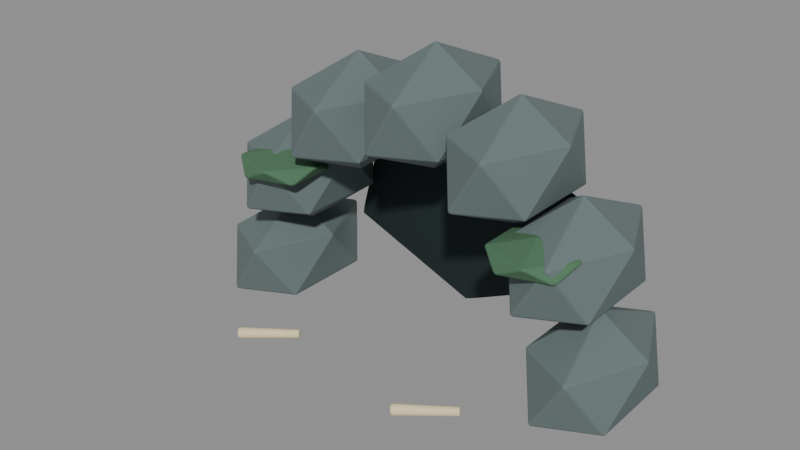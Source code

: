 # Source: beast_den_sculpt.blend  (saved by Blender 5.2.44; exported with 4.5.12 LTS)
import bpy
from mathutils import Matrix  # noqa: F401  (used for matrix-valued properties, if any)

bpy.ops.wm.read_factory_settings(use_empty=True)
scene = bpy.context.scene
scene.name = 'Fort11_beast_den'

# ---- materials (node trees are filled in below, after node groups)
mat_fortart2_stone_004 = bpy.data.materials.new('FortArt2_stone.004')
mat_fortart2_stone_004.diffuse_color = (0.1329, 0.1746, 0.1746, 1.0)
mat_fortart2_black_008 = bpy.data.materials.new('FortArt2_black.008')
mat_fortart2_black_008.diffuse_color = (0.009721, 0.02122, 0.02315, 1.0)
mat_fortart2_bone_013 = bpy.data.materials.new('FortArt2_bone.013')
mat_fortart2_bone_013.diffuse_color = (0.8228, 0.6939, 0.4179, 1.0)
mat_fortart2_leaf_003 = bpy.data.materials.new('FortArt2_leaf.003')
mat_fortart2_leaf_003.diffuse_color = (0.07036, 0.1714, 0.09084, 1.0)

# ---- material node trees
mat_fortart2_stone_004.use_nodes = True; mat_fortart2_stone_004.node_tree.nodes.clear()
_N = mat_fortart2_stone_004.node_tree.nodes; _L = mat_fortart2_stone_004.node_tree.links
n0 = _N.new('ShaderNodeBsdfPrincipled'); n0.name = 'Principled BSDF'; n0.location = (-200, 100)
n0.inputs[0].default_value = (0.1329, 0.1746, 0.1746, 1.0)
n0.inputs[1].default_value = 0.08
n0.inputs[2].default_value = 0.86
n0.inputs[10].default_value = 0.005
n1 = _N.new('ShaderNodeOutputMaterial'); n1.name = 'Material Output'; n1.location = (200, 100)
_L.new(n0.outputs[0], n1.inputs[0])
n1.is_active_output = True
mat_fortart2_black_008.use_nodes = True; mat_fortart2_black_008.node_tree.nodes.clear()
_N = mat_fortart2_black_008.node_tree.nodes; _L = mat_fortart2_black_008.node_tree.links
n0 = _N.new('ShaderNodeBsdfPrincipled'); n0.name = 'Principled BSDF'; n0.location = (-200, 100)
n0.inputs[0].default_value = (0.009721, 0.02122, 0.02315, 1.0)
n0.inputs[1].default_value = 0.08
n0.inputs[2].default_value = 0.86
n0.inputs[10].default_value = 0.005
n1 = _N.new('ShaderNodeOutputMaterial'); n1.name = 'Material Output'; n1.location = (200, 100)
_L.new(n0.outputs[0], n1.inputs[0])
n1.is_active_output = True
mat_fortart2_bone_013.use_nodes = True; mat_fortart2_bone_013.node_tree.nodes.clear()
_N = mat_fortart2_bone_013.node_tree.nodes; _L = mat_fortart2_bone_013.node_tree.links
n0 = _N.new('ShaderNodeBsdfPrincipled'); n0.name = 'Principled BSDF'; n0.location = (-200, 100)
n0.inputs[0].default_value = (0.8228, 0.6939, 0.4179, 1.0)
n0.inputs[1].default_value = 0.08
n0.inputs[2].default_value = 0.86
n0.inputs[10].default_value = 0.005
n1 = _N.new('ShaderNodeOutputMaterial'); n1.name = 'Material Output'; n1.location = (200, 100)
_L.new(n0.outputs[0], n1.inputs[0])
n1.is_active_output = True
mat_fortart2_leaf_003.use_nodes = True; mat_fortart2_leaf_003.node_tree.nodes.clear()
_N = mat_fortart2_leaf_003.node_tree.nodes; _L = mat_fortart2_leaf_003.node_tree.links
n0 = _N.new('ShaderNodeBsdfPrincipled'); n0.name = 'Principled BSDF'; n0.location = (-200, 100)
n0.inputs[0].default_value = (0.07036, 0.1714, 0.09084, 1.0)
n0.inputs[1].default_value = 0.08
n0.inputs[2].default_value = 0.86
n0.inputs[10].default_value = 0.005
n1 = _N.new('ShaderNodeOutputMaterial'); n1.name = 'Material Output'; n1.location = (200, 100)
_L.new(n0.outputs[0], n1.inputs[0])
n1.is_active_output = True

# ---- meshes
me_icosphere_1978 = bpy.data.meshes.new('Icosphere.1978')
me_icosphere_1978.from_pydata([(0.0, 0.0, -1.0), (0.6874, -0.7886, -0.4472), (-0.2626, -1.276, -0.4472), (-0.8497, 0.0, -0.4472), (-0.2626, 1.276, -0.4472), (0.6874, 0.7886, -0.4472), (0.2626, -1.276, 0.4472), (-0.6874, -0.7886, 0.4472), (-0.6874, 0.7886, 0.4472), (0.2626, 1.276, 0.4472), (0.8497, 0.0, 0.4472), (0.0, 0.0, 1.0)], [], [(0, 1, 2), (1, 0, 5), (0, 2, 3), (0, 3, 4), (0, 4, 5), (1, 5, 10), (2, 1, 6), (3, 2, 7), (4, 3, 8), (5, 4, 9), (1, 10, 6), (2, 6, 7), (3, 7, 8), (4, 8, 9), (5, 9, 10), (6, 10, 11), (7, 6, 11), (8, 7, 11), (9, 8, 11), (10, 9, 11)])
_uv = me_icosphere_1978.uv_layers.new(name='UVMap')
_uv.uv.foreach_set('vector', [0.1818, 0.0, 0.2727, 0.1575, 0.09091, 0.1575, 0.2727, 0.1575, 0.3636, 0.0, 0.4545, 0.1575, 0.9091, 0.0, 1.0, 0.1575, 0.8182, 0.1575, 0.7273, 0.0, 0.8182, 0.1575, 0.6364, 0.1575, 0.5455, 0.0, 0.6364, 0.1575, 0.4545, 0.1575, 0.2727, 0.1575, 0.4545, 0.1575, 0.3636, 0.3149, 0.09091, 0.1575, 0.2727, 0.1575, 0.1818, 0.3149, 0.8182, 0.1575, 1.0, 0.1575, 0.9091, 0.3149, 0.6364, 0.1575, 0.8182, 0.1575, 0.7273, 0.3149, 0.4545, 0.1575, 0.6364, 0.1575, 0.5455, 0.3149, 0.2727, 0.1575, 0.3636, 0.3149, 0.1818, 0.3149, 0.09091, 0.1575, 0.1818, 0.3149, 0.0, 0.3149, 0.8182, 0.1575, 0.9091, 0.3149, 0.7273, 0.3149, 0.6364, 0.1575, 0.7273, 0.3149, 0.5455, 0.3149, 0.4545, 0.1575, 0.5455, 0.3149, 0.3636, 0.3149, 0.1818, 0.3149, 0.3636, 0.3149, 0.2727, 0.4724, 0.0, 0.3149, 0.1818, 0.3149, 0.09091, 0.4724, 0.7273, 0.3149, 0.9091, 0.3149, 0.8182, 0.4724, 0.5455, 0.3149, 0.7273, 0.3149, 0.6364, 0.4724, 0.3636, 0.3149, 0.5455, 0.3149, 0.4545, 0.4724])
me_icosphere_1978.materials.append(mat_fortart2_stone_004)
me_icosphere_1978.update()
me_icosphere_1979 = bpy.data.meshes.new('Icosphere.1979')
me_icosphere_1979.from_pydata([(0.0, 0.0, -1.0), (0.6874, -0.7886, -0.4472), (-0.2626, -1.276, -0.4472), (-0.8497, 0.0, -0.4472), (-0.2626, 1.276, -0.4472), (0.6874, 0.7886, -0.4472), (0.2626, -1.276, 0.4472), (-0.6874, -0.7886, 0.4472), (-0.6874, 0.7886, 0.4472), (0.2626, 1.276, 0.4472), (0.8497, 0.0, 0.4472), (0.0, 0.0, 1.0)], [], [(0, 1, 2), (1, 0, 5), (0, 2, 3), (0, 3, 4), (0, 4, 5), (1, 5, 10), (2, 1, 6), (3, 2, 7), (4, 3, 8), (5, 4, 9), (1, 10, 6), (2, 6, 7), (3, 7, 8), (4, 8, 9), (5, 9, 10), (6, 10, 11), (7, 6, 11), (8, 7, 11), (9, 8, 11), (10, 9, 11)])
_uv = me_icosphere_1979.uv_layers.new(name='UVMap')
_uv.uv.foreach_set('vector', [0.1818, 0.0, 0.2727, 0.1575, 0.09091, 0.1575, 0.2727, 0.1575, 0.3636, 0.0, 0.4545, 0.1575, 0.9091, 0.0, 1.0, 0.1575, 0.8182, 0.1575, 0.7273, 0.0, 0.8182, 0.1575, 0.6364, 0.1575, 0.5455, 0.0, 0.6364, 0.1575, 0.4545, 0.1575, 0.2727, 0.1575, 0.4545, 0.1575, 0.3636, 0.3149, 0.09091, 0.1575, 0.2727, 0.1575, 0.1818, 0.3149, 0.8182, 0.1575, 1.0, 0.1575, 0.9091, 0.3149, 0.6364, 0.1575, 0.8182, 0.1575, 0.7273, 0.3149, 0.4545, 0.1575, 0.6364, 0.1575, 0.5455, 0.3149, 0.2727, 0.1575, 0.3636, 0.3149, 0.1818, 0.3149, 0.09091, 0.1575, 0.1818, 0.3149, 0.0, 0.3149, 0.8182, 0.1575, 0.9091, 0.3149, 0.7273, 0.3149, 0.6364, 0.1575, 0.7273, 0.3149, 0.5455, 0.3149, 0.4545, 0.1575, 0.5455, 0.3149, 0.3636, 0.3149, 0.1818, 0.3149, 0.3636, 0.3149, 0.2727, 0.4724, 0.0, 0.3149, 0.1818, 0.3149, 0.09091, 0.4724, 0.7273, 0.3149, 0.9091, 0.3149, 0.8182, 0.4724, 0.5455, 0.3149, 0.7273, 0.3149, 0.6364, 0.4724, 0.3636, 0.3149, 0.5455, 0.3149, 0.4545, 0.4724])
me_icosphere_1979.materials.append(mat_fortart2_stone_004)
me_icosphere_1979.update()
me_icosphere_1980 = bpy.data.meshes.new('Icosphere.1980')
me_icosphere_1980.from_pydata([(0.0, 0.0, -1.0), (0.6874, -0.7886, -0.4472), (-0.2626, -1.276, -0.4472), (-0.8497, 0.0, -0.4472), (-0.2626, 1.276, -0.4472), (0.6874, 0.7886, -0.4472), (0.2626, -1.276, 0.4472), (-0.6874, -0.7886, 0.4472), (-0.6874, 0.7886, 0.4472), (0.2626, 1.276, 0.4472), (0.8497, 0.0, 0.4472), (0.0, 0.0, 1.0)], [], [(0, 1, 2), (1, 0, 5), (0, 2, 3), (0, 3, 4), (0, 4, 5), (1, 5, 10), (2, 1, 6), (3, 2, 7), (4, 3, 8), (5, 4, 9), (1, 10, 6), (2, 6, 7), (3, 7, 8), (4, 8, 9), (5, 9, 10), (6, 10, 11), (7, 6, 11), (8, 7, 11), (9, 8, 11), (10, 9, 11)])
_uv = me_icosphere_1980.uv_layers.new(name='UVMap')
_uv.uv.foreach_set('vector', [0.1818, 0.0, 0.2727, 0.1575, 0.09091, 0.1575, 0.2727, 0.1575, 0.3636, 0.0, 0.4545, 0.1575, 0.9091, 0.0, 1.0, 0.1575, 0.8182, 0.1575, 0.7273, 0.0, 0.8182, 0.1575, 0.6364, 0.1575, 0.5455, 0.0, 0.6364, 0.1575, 0.4545, 0.1575, 0.2727, 0.1575, 0.4545, 0.1575, 0.3636, 0.3149, 0.09091, 0.1575, 0.2727, 0.1575, 0.1818, 0.3149, 0.8182, 0.1575, 1.0, 0.1575, 0.9091, 0.3149, 0.6364, 0.1575, 0.8182, 0.1575, 0.7273, 0.3149, 0.4545, 0.1575, 0.6364, 0.1575, 0.5455, 0.3149, 0.2727, 0.1575, 0.3636, 0.3149, 0.1818, 0.3149, 0.09091, 0.1575, 0.1818, 0.3149, 0.0, 0.3149, 0.8182, 0.1575, 0.9091, 0.3149, 0.7273, 0.3149, 0.6364, 0.1575, 0.7273, 0.3149, 0.5455, 0.3149, 0.4545, 0.1575, 0.5455, 0.3149, 0.3636, 0.3149, 0.1818, 0.3149, 0.3636, 0.3149, 0.2727, 0.4724, 0.0, 0.3149, 0.1818, 0.3149, 0.09091, 0.4724, 0.7273, 0.3149, 0.9091, 0.3149, 0.8182, 0.4724, 0.5455, 0.3149, 0.7273, 0.3149, 0.6364, 0.4724, 0.3636, 0.3149, 0.5455, 0.3149, 0.4545, 0.4724])
me_icosphere_1980.materials.append(mat_fortart2_stone_004)
me_icosphere_1980.update()
me_icosphere_1981 = bpy.data.meshes.new('Icosphere.1981')
me_icosphere_1981.from_pydata([(0.0, 0.0, -1.0), (0.6874, -0.7886, -0.4472), (-0.2626, -1.276, -0.4472), (-0.8497, 0.0, -0.4472), (-0.2626, 1.276, -0.4472), (0.6874, 0.7886, -0.4472), (0.2626, -1.276, 0.4472), (-0.6874, -0.7886, 0.4472), (-0.6874, 0.7886, 0.4472), (0.2626, 1.276, 0.4472), (0.8497, 0.0, 0.4472), (0.0, 0.0, 1.0)], [], [(0, 1, 2), (1, 0, 5), (0, 2, 3), (0, 3, 4), (0, 4, 5), (1, 5, 10), (2, 1, 6), (3, 2, 7), (4, 3, 8), (5, 4, 9), (1, 10, 6), (2, 6, 7), (3, 7, 8), (4, 8, 9), (5, 9, 10), (6, 10, 11), (7, 6, 11), (8, 7, 11), (9, 8, 11), (10, 9, 11)])
_uv = me_icosphere_1981.uv_layers.new(name='UVMap')
_uv.uv.foreach_set('vector', [0.1818, 0.0, 0.2727, 0.1575, 0.09091, 0.1575, 0.2727, 0.1575, 0.3636, 0.0, 0.4545, 0.1575, 0.9091, 0.0, 1.0, 0.1575, 0.8182, 0.1575, 0.7273, 0.0, 0.8182, 0.1575, 0.6364, 0.1575, 0.5455, 0.0, 0.6364, 0.1575, 0.4545, 0.1575, 0.2727, 0.1575, 0.4545, 0.1575, 0.3636, 0.3149, 0.09091, 0.1575, 0.2727, 0.1575, 0.1818, 0.3149, 0.8182, 0.1575, 1.0, 0.1575, 0.9091, 0.3149, 0.6364, 0.1575, 0.8182, 0.1575, 0.7273, 0.3149, 0.4545, 0.1575, 0.6364, 0.1575, 0.5455, 0.3149, 0.2727, 0.1575, 0.3636, 0.3149, 0.1818, 0.3149, 0.09091, 0.1575, 0.1818, 0.3149, 0.0, 0.3149, 0.8182, 0.1575, 0.9091, 0.3149, 0.7273, 0.3149, 0.6364, 0.1575, 0.7273, 0.3149, 0.5455, 0.3149, 0.4545, 0.1575, 0.5455, 0.3149, 0.3636, 0.3149, 0.1818, 0.3149, 0.3636, 0.3149, 0.2727, 0.4724, 0.0, 0.3149, 0.1818, 0.3149, 0.09091, 0.4724, 0.7273, 0.3149, 0.9091, 0.3149, 0.8182, 0.4724, 0.5455, 0.3149, 0.7273, 0.3149, 0.6364, 0.4724, 0.3636, 0.3149, 0.5455, 0.3149, 0.4545, 0.4724])
me_icosphere_1981.materials.append(mat_fortart2_stone_004)
me_icosphere_1981.update()
me_icosphere_1982 = bpy.data.meshes.new('Icosphere.1982')
me_icosphere_1982.from_pydata([(0.0, 0.0, -1.0), (0.6874, -0.7886, -0.4472), (-0.2626, -1.276, -0.4472), (-0.8497, 0.0, -0.4472), (-0.2626, 1.276, -0.4472), (0.6874, 0.7886, -0.4472), (0.2626, -1.276, 0.4472), (-0.6874, -0.7886, 0.4472), (-0.6874, 0.7886, 0.4472), (0.2626, 1.276, 0.4472), (0.8497, 0.0, 0.4472), (0.0, 0.0, 1.0)], [], [(0, 1, 2), (1, 0, 5), (0, 2, 3), (0, 3, 4), (0, 4, 5), (1, 5, 10), (2, 1, 6), (3, 2, 7), (4, 3, 8), (5, 4, 9), (1, 10, 6), (2, 6, 7), (3, 7, 8), (4, 8, 9), (5, 9, 10), (6, 10, 11), (7, 6, 11), (8, 7, 11), (9, 8, 11), (10, 9, 11)])
_uv = me_icosphere_1982.uv_layers.new(name='UVMap')
_uv.uv.foreach_set('vector', [0.1818, 0.0, 0.2727, 0.1575, 0.09091, 0.1575, 0.2727, 0.1575, 0.3636, 0.0, 0.4545, 0.1575, 0.9091, 0.0, 1.0, 0.1575, 0.8182, 0.1575, 0.7273, 0.0, 0.8182, 0.1575, 0.6364, 0.1575, 0.5455, 0.0, 0.6364, 0.1575, 0.4545, 0.1575, 0.2727, 0.1575, 0.4545, 0.1575, 0.3636, 0.3149, 0.09091, 0.1575, 0.2727, 0.1575, 0.1818, 0.3149, 0.8182, 0.1575, 1.0, 0.1575, 0.9091, 0.3149, 0.6364, 0.1575, 0.8182, 0.1575, 0.7273, 0.3149, 0.4545, 0.1575, 0.6364, 0.1575, 0.5455, 0.3149, 0.2727, 0.1575, 0.3636, 0.3149, 0.1818, 0.3149, 0.09091, 0.1575, 0.1818, 0.3149, 0.0, 0.3149, 0.8182, 0.1575, 0.9091, 0.3149, 0.7273, 0.3149, 0.6364, 0.1575, 0.7273, 0.3149, 0.5455, 0.3149, 0.4545, 0.1575, 0.5455, 0.3149, 0.3636, 0.3149, 0.1818, 0.3149, 0.3636, 0.3149, 0.2727, 0.4724, 0.0, 0.3149, 0.1818, 0.3149, 0.09091, 0.4724, 0.7273, 0.3149, 0.9091, 0.3149, 0.8182, 0.4724, 0.5455, 0.3149, 0.7273, 0.3149, 0.6364, 0.4724, 0.3636, 0.3149, 0.5455, 0.3149, 0.4545, 0.4724])
me_icosphere_1982.materials.append(mat_fortart2_stone_004)
me_icosphere_1982.update()
me_icosphere_1983 = bpy.data.meshes.new('Icosphere.1983')
me_icosphere_1983.from_pydata([(0.0, 0.0, -1.0), (0.6874, -0.7886, -0.4472), (-0.2626, -1.276, -0.4472), (-0.8497, 0.0, -0.4472), (-0.2626, 1.276, -0.4472), (0.6874, 0.7886, -0.4472), (0.2626, -1.276, 0.4472), (-0.6874, -0.7886, 0.4472), (-0.6874, 0.7886, 0.4472), (0.2626, 1.276, 0.4472), (0.8497, 0.0, 0.4472), (0.0, 0.0, 1.0)], [], [(0, 1, 2), (1, 0, 5), (0, 2, 3), (0, 3, 4), (0, 4, 5), (1, 5, 10), (2, 1, 6), (3, 2, 7), (4, 3, 8), (5, 4, 9), (1, 10, 6), (2, 6, 7), (3, 7, 8), (4, 8, 9), (5, 9, 10), (6, 10, 11), (7, 6, 11), (8, 7, 11), (9, 8, 11), (10, 9, 11)])
_uv = me_icosphere_1983.uv_layers.new(name='UVMap')
_uv.uv.foreach_set('vector', [0.1818, 0.0, 0.2727, 0.1575, 0.09091, 0.1575, 0.2727, 0.1575, 0.3636, 0.0, 0.4545, 0.1575, 0.9091, 0.0, 1.0, 0.1575, 0.8182, 0.1575, 0.7273, 0.0, 0.8182, 0.1575, 0.6364, 0.1575, 0.5455, 0.0, 0.6364, 0.1575, 0.4545, 0.1575, 0.2727, 0.1575, 0.4545, 0.1575, 0.3636, 0.3149, 0.09091, 0.1575, 0.2727, 0.1575, 0.1818, 0.3149, 0.8182, 0.1575, 1.0, 0.1575, 0.9091, 0.3149, 0.6364, 0.1575, 0.8182, 0.1575, 0.7273, 0.3149, 0.4545, 0.1575, 0.6364, 0.1575, 0.5455, 0.3149, 0.2727, 0.1575, 0.3636, 0.3149, 0.1818, 0.3149, 0.09091, 0.1575, 0.1818, 0.3149, 0.0, 0.3149, 0.8182, 0.1575, 0.9091, 0.3149, 0.7273, 0.3149, 0.6364, 0.1575, 0.7273, 0.3149, 0.5455, 0.3149, 0.4545, 0.1575, 0.5455, 0.3149, 0.3636, 0.3149, 0.1818, 0.3149, 0.3636, 0.3149, 0.2727, 0.4724, 0.0, 0.3149, 0.1818, 0.3149, 0.09091, 0.4724, 0.7273, 0.3149, 0.9091, 0.3149, 0.8182, 0.4724, 0.5455, 0.3149, 0.7273, 0.3149, 0.6364, 0.4724, 0.3636, 0.3149, 0.5455, 0.3149, 0.4545, 0.4724])
me_icosphere_1983.materials.append(mat_fortart2_stone_004)
me_icosphere_1983.update()
me_icosphere_1984 = bpy.data.meshes.new('Icosphere.1984')
me_icosphere_1984.from_pydata([(0.0, 0.0, -1.0), (0.6874, -0.7886, -0.4472), (-0.2626, -1.276, -0.4472), (-0.8497, 0.0, -0.4472), (-0.2626, 1.276, -0.4472), (0.6874, 0.7886, -0.4472), (0.2626, -1.276, 0.4472), (-0.6874, -0.7886, 0.4472), (-0.6874, 0.7886, 0.4472), (0.2626, 1.276, 0.4472), (0.8497, 0.0, 0.4472), (0.0, 0.0, 1.0)], [], [(0, 1, 2), (1, 0, 5), (0, 2, 3), (0, 3, 4), (0, 4, 5), (1, 5, 10), (2, 1, 6), (3, 2, 7), (4, 3, 8), (5, 4, 9), (1, 10, 6), (2, 6, 7), (3, 7, 8), (4, 8, 9), (5, 9, 10), (6, 10, 11), (7, 6, 11), (8, 7, 11), (9, 8, 11), (10, 9, 11)])
_uv = me_icosphere_1984.uv_layers.new(name='UVMap')
_uv.uv.foreach_set('vector', [0.1818, 0.0, 0.2727, 0.1575, 0.09091, 0.1575, 0.2727, 0.1575, 0.3636, 0.0, 0.4545, 0.1575, 0.9091, 0.0, 1.0, 0.1575, 0.8182, 0.1575, 0.7273, 0.0, 0.8182, 0.1575, 0.6364, 0.1575, 0.5455, 0.0, 0.6364, 0.1575, 0.4545, 0.1575, 0.2727, 0.1575, 0.4545, 0.1575, 0.3636, 0.3149, 0.09091, 0.1575, 0.2727, 0.1575, 0.1818, 0.3149, 0.8182, 0.1575, 1.0, 0.1575, 0.9091, 0.3149, 0.6364, 0.1575, 0.8182, 0.1575, 0.7273, 0.3149, 0.4545, 0.1575, 0.6364, 0.1575, 0.5455, 0.3149, 0.2727, 0.1575, 0.3636, 0.3149, 0.1818, 0.3149, 0.09091, 0.1575, 0.1818, 0.3149, 0.0, 0.3149, 0.8182, 0.1575, 0.9091, 0.3149, 0.7273, 0.3149, 0.6364, 0.1575, 0.7273, 0.3149, 0.5455, 0.3149, 0.4545, 0.1575, 0.5455, 0.3149, 0.3636, 0.3149, 0.1818, 0.3149, 0.3636, 0.3149, 0.2727, 0.4724, 0.0, 0.3149, 0.1818, 0.3149, 0.09091, 0.4724, 0.7273, 0.3149, 0.9091, 0.3149, 0.8182, 0.4724, 0.5455, 0.3149, 0.7273, 0.3149, 0.6364, 0.4724, 0.3636, 0.3149, 0.5455, 0.3149, 0.4545, 0.4724])
me_icosphere_1984.materials.append(mat_fortart2_stone_004)
me_icosphere_1984.update()
me_icosphere_1985 = bpy.data.meshes.new('Icosphere.1985')
me_icosphere_1985.from_pydata([(0.0, 0.0, -1.65), (1.881, -0.07886, -0.7379), (-0.7186, -0.1276, -0.7379), (-2.326, 0.0, -0.7379), (-0.7186, 0.1276, -0.7379), (1.881, 0.07886, -0.7379), (0.7186, -0.1276, 0.7379), (-1.881, -0.07886, 0.7379), (-1.881, 0.07886, 0.7379), (0.7186, 0.1276, 0.7379), (2.326, 0.0, 0.7379), (0.0, 0.0, 1.65)], [], [(0, 1, 2), (1, 0, 5), (0, 2, 3), (0, 3, 4), (0, 4, 5), (1, 5, 10), (2, 1, 6), (3, 2, 7), (4, 3, 8), (5, 4, 9), (1, 10, 6), (2, 6, 7), (3, 7, 8), (4, 8, 9), (5, 9, 10), (6, 10, 11), (7, 6, 11), (8, 7, 11), (9, 8, 11), (10, 9, 11)])
_uv = me_icosphere_1985.uv_layers.new(name='UVMap')
_uv.uv.foreach_set('vector', [0.1818, 0.0, 0.2727, 0.1575, 0.09091, 0.1575, 0.2727, 0.1575, 0.3636, 0.0, 0.4545, 0.1575, 0.9091, 0.0, 1.0, 0.1575, 0.8182, 0.1575, 0.7273, 0.0, 0.8182, 0.1575, 0.6364, 0.1575, 0.5455, 0.0, 0.6364, 0.1575, 0.4545, 0.1575, 0.2727, 0.1575, 0.4545, 0.1575, 0.3636, 0.3149, 0.09091, 0.1575, 0.2727, 0.1575, 0.1818, 0.3149, 0.8182, 0.1575, 1.0, 0.1575, 0.9091, 0.3149, 0.6364, 0.1575, 0.8182, 0.1575, 0.7273, 0.3149, 0.4545, 0.1575, 0.6364, 0.1575, 0.5455, 0.3149, 0.2727, 0.1575, 0.3636, 0.3149, 0.1818, 0.3149, 0.09091, 0.1575, 0.1818, 0.3149, 0.0, 0.3149, 0.8182, 0.1575, 0.9091, 0.3149, 0.7273, 0.3149, 0.6364, 0.1575, 0.7273, 0.3149, 0.5455, 0.3149, 0.4545, 0.1575, 0.5455, 0.3149, 0.3636, 0.3149, 0.1818, 0.3149, 0.3636, 0.3149, 0.2727, 0.4724, 0.0, 0.3149, 0.1818, 0.3149, 0.09091, 0.4724, 0.7273, 0.3149, 0.9091, 0.3149, 0.8182, 0.4724, 0.5455, 0.3149, 0.7273, 0.3149, 0.6364, 0.4724, 0.3636, 0.3149, 0.5455, 0.3149, 0.4545, 0.4724])
me_icosphere_1985.materials.append(mat_fortart2_black_008)
me_icosphere_1985.update()
me_cone_2444 = bpy.data.meshes.new('Cone.2444')
me_cone_2444.from_pydata([(0.0, 0.09, -0.4727), (0.0, 0.07, 0.4727), (0.06364, 0.06364, -0.4727), (0.0495, 0.0495, 0.4727), (0.09, 0.0, -0.4727), (0.07, 0.0, 0.4727), (0.06364, -0.06364, -0.4727), (0.0495, -0.0495, 0.4727), (0.0, -0.09, -0.4727), (0.0, -0.07, 0.4727), (-0.06364, -0.06364, -0.4727), (-0.0495, -0.0495, 0.4727), (-0.09, 0.0, -0.4727), (-0.07, 0.0, 0.4727), (-0.06364, 0.06364, -0.4727), (-0.0495, 0.0495, 0.4727)], [], [(0, 1, 3, 2), (2, 3, 5, 4), (4, 5, 7, 6), (6, 7, 9, 8), (8, 9, 11, 10), (10, 11, 13, 12), (3, 1, 15, 13, 11, 9, 7, 5), (12, 13, 15, 14), (14, 15, 1, 0), (0, 2, 4, 6, 8, 10, 12, 14)])
_uv = me_cone_2444.uv_layers.new(name='UVMap')
_uv.uv.foreach_set('vector', [1.0, 0.5, 1.0, 1.0, 0.875, 1.0, 0.875, 0.5, 0.875, 0.5, 0.875, 1.0, 0.75, 1.0, 0.75, 0.5, 0.75, 0.5, 0.75, 1.0, 0.625, 1.0, 0.625, 0.5, 0.625, 0.5, 0.625, 1.0, 0.5, 1.0, 0.5, 0.5, 0.5, 0.5, 0.5, 1.0, 0.375, 1.0, 0.375, 0.5, 0.375, 0.5, 0.375, 1.0, 0.25, 1.0, 0.25, 0.5, 0.4197, 0.4197, 0.25, 0.49, 0.08029, 0.4197, 0.01, 0.25, 0.08029, 0.08029, 0.25, 0.01, 0.4197, 0.08029, 0.49, 0.25, 0.25, 0.5, 0.25, 1.0, 0.125, 1.0, 0.125, 0.5, 0.125, 0.5, 0.125, 1.0, 0.0, 1.0, 0.0, 0.5, 0.75, 0.49, 0.9197, 0.4197, 0.99, 0.25, 0.9197, 0.08029, 0.75, 0.01, 0.5803, 0.08029, 0.51, 0.25, 0.5803, 0.4197])
me_cone_2444.materials.append(mat_fortart2_bone_013)
me_cone_2444.update()
me_cone_2445 = bpy.data.meshes.new('Cone.2445')
me_cone_2445.from_pydata([(0.0, 0.09, -0.4727), (0.0, 0.07, 0.4727), (0.06364, 0.06364, -0.4727), (0.0495, 0.0495, 0.4727), (0.09, 0.0, -0.4727), (0.07, 0.0, 0.4727), (0.06364, -0.06364, -0.4727), (0.0495, -0.0495, 0.4727), (0.0, -0.09, -0.4727), (0.0, -0.07, 0.4727), (-0.06364, -0.06364, -0.4727), (-0.0495, -0.0495, 0.4727), (-0.09, 0.0, -0.4727), (-0.07, 0.0, 0.4727), (-0.06364, 0.06364, -0.4727), (-0.0495, 0.0495, 0.4727)], [], [(0, 1, 3, 2), (2, 3, 5, 4), (4, 5, 7, 6), (6, 7, 9, 8), (8, 9, 11, 10), (10, 11, 13, 12), (3, 1, 15, 13, 11, 9, 7, 5), (12, 13, 15, 14), (14, 15, 1, 0), (0, 2, 4, 6, 8, 10, 12, 14)])
_uv = me_cone_2445.uv_layers.new(name='UVMap')
_uv.uv.foreach_set('vector', [1.0, 0.5, 1.0, 1.0, 0.875, 1.0, 0.875, 0.5, 0.875, 0.5, 0.875, 1.0, 0.75, 1.0, 0.75, 0.5, 0.75, 0.5, 0.75, 1.0, 0.625, 1.0, 0.625, 0.5, 0.625, 0.5, 0.625, 1.0, 0.5, 1.0, 0.5, 0.5, 0.5, 0.5, 0.5, 1.0, 0.375, 1.0, 0.375, 0.5, 0.375, 0.5, 0.375, 1.0, 0.25, 1.0, 0.25, 0.5, 0.4197, 0.4197, 0.25, 0.49, 0.08029, 0.4197, 0.01, 0.25, 0.08029, 0.08029, 0.25, 0.01, 0.4197, 0.08029, 0.49, 0.25, 0.25, 0.5, 0.25, 1.0, 0.125, 1.0, 0.125, 0.5, 0.125, 0.5, 0.125, 1.0, 0.0, 1.0, 0.0, 0.5, 0.75, 0.49, 0.9197, 0.4197, 0.99, 0.25, 0.9197, 0.08029, 0.75, 0.01, 0.5803, 0.08029, 0.51, 0.25, 0.5803, 0.4197])
me_cone_2445.materials.append(mat_fortart2_bone_013)
me_cone_2445.update()
me_icosphere_1986 = bpy.data.meshes.new('Icosphere.1986')
me_icosphere_1986.from_pydata([(0.0, 0.0, -0.25), (0.5789, -0.4206, -0.1118), (-0.2211, -0.6805, -0.1118), (-0.7155, 0.0, -0.1118), (-0.2211, 0.6805, -0.1118), (0.5789, 0.4206, -0.1118), (0.2211, -0.6805, 0.1118), (-0.5789, -0.4206, 0.1118), (-0.5789, 0.4206, 0.1118), (0.2211, 0.6805, 0.1118), (0.7155, 0.0, 0.1118), (0.0, 0.0, 0.25)], [], [(0, 1, 2), (1, 0, 5), (0, 2, 3), (0, 3, 4), (0, 4, 5), (1, 5, 10), (2, 1, 6), (3, 2, 7), (4, 3, 8), (5, 4, 9), (1, 10, 6), (2, 6, 7), (3, 7, 8), (4, 8, 9), (5, 9, 10), (6, 10, 11), (7, 6, 11), (8, 7, 11), (9, 8, 11), (10, 9, 11)])
_uv = me_icosphere_1986.uv_layers.new(name='UVMap')
_uv.uv.foreach_set('vector', [0.1818, 0.0, 0.2727, 0.1575, 0.09091, 0.1575, 0.2727, 0.1575, 0.3636, 0.0, 0.4545, 0.1575, 0.9091, 0.0, 1.0, 0.1575, 0.8182, 0.1575, 0.7273, 0.0, 0.8182, 0.1575, 0.6364, 0.1575, 0.5455, 0.0, 0.6364, 0.1575, 0.4545, 0.1575, 0.2727, 0.1575, 0.4545, 0.1575, 0.3636, 0.3149, 0.09091, 0.1575, 0.2727, 0.1575, 0.1818, 0.3149, 0.8182, 0.1575, 1.0, 0.1575, 0.9091, 0.3149, 0.6364, 0.1575, 0.8182, 0.1575, 0.7273, 0.3149, 0.4545, 0.1575, 0.6364, 0.1575, 0.5455, 0.3149, 0.2727, 0.1575, 0.3636, 0.3149, 0.1818, 0.3149, 0.09091, 0.1575, 0.1818, 0.3149, 0.0, 0.3149, 0.8182, 0.1575, 0.9091, 0.3149, 0.7273, 0.3149, 0.6364, 0.1575, 0.7273, 0.3149, 0.5455, 0.3149, 0.4545, 0.1575, 0.5455, 0.3149, 0.3636, 0.3149, 0.1818, 0.3149, 0.3636, 0.3149, 0.2727, 0.4724, 0.0, 0.3149, 0.1818, 0.3149, 0.09091, 0.4724, 0.7273, 0.3149, 0.9091, 0.3149, 0.8182, 0.4724, 0.5455, 0.3149, 0.7273, 0.3149, 0.6364, 0.4724, 0.3636, 0.3149, 0.5455, 0.3149, 0.4545, 0.4724])
me_icosphere_1986.materials.append(mat_fortart2_leaf_003)
me_icosphere_1986.update()
me_icosphere_1987 = bpy.data.meshes.new('Icosphere.1987')
me_icosphere_1987.from_pydata([(0.0, 0.0, -0.25), (0.5789, -0.4206, -0.1118), (-0.2211, -0.6805, -0.1118), (-0.7155, 0.0, -0.1118), (-0.2211, 0.6805, -0.1118), (0.5789, 0.4206, -0.1118), (0.2211, -0.6805, 0.1118), (-0.5789, -0.4206, 0.1118), (-0.5789, 0.4206, 0.1118), (0.2211, 0.6805, 0.1118), (0.7155, 0.0, 0.1118), (0.0, 0.0, 0.25)], [], [(0, 1, 2), (1, 0, 5), (0, 2, 3), (0, 3, 4), (0, 4, 5), (1, 5, 10), (2, 1, 6), (3, 2, 7), (4, 3, 8), (5, 4, 9), (1, 10, 6), (2, 6, 7), (3, 7, 8), (4, 8, 9), (5, 9, 10), (6, 10, 11), (7, 6, 11), (8, 7, 11), (9, 8, 11), (10, 9, 11)])
_uv = me_icosphere_1987.uv_layers.new(name='UVMap')
_uv.uv.foreach_set('vector', [0.1818, 0.0, 0.2727, 0.1575, 0.09091, 0.1575, 0.2727, 0.1575, 0.3636, 0.0, 0.4545, 0.1575, 0.9091, 0.0, 1.0, 0.1575, 0.8182, 0.1575, 0.7273, 0.0, 0.8182, 0.1575, 0.6364, 0.1575, 0.5455, 0.0, 0.6364, 0.1575, 0.4545, 0.1575, 0.2727, 0.1575, 0.4545, 0.1575, 0.3636, 0.3149, 0.09091, 0.1575, 0.2727, 0.1575, 0.1818, 0.3149, 0.8182, 0.1575, 1.0, 0.1575, 0.9091, 0.3149, 0.6364, 0.1575, 0.8182, 0.1575, 0.7273, 0.3149, 0.4545, 0.1575, 0.6364, 0.1575, 0.5455, 0.3149, 0.2727, 0.1575, 0.3636, 0.3149, 0.1818, 0.3149, 0.09091, 0.1575, 0.1818, 0.3149, 0.0, 0.3149, 0.8182, 0.1575, 0.9091, 0.3149, 0.7273, 0.3149, 0.6364, 0.1575, 0.7273, 0.3149, 0.5455, 0.3149, 0.4545, 0.1575, 0.5455, 0.3149, 0.3636, 0.3149, 0.1818, 0.3149, 0.3636, 0.3149, 0.2727, 0.4724, 0.0, 0.3149, 0.1818, 0.3149, 0.09091, 0.4724, 0.7273, 0.3149, 0.9091, 0.3149, 0.8182, 0.4724, 0.5455, 0.3149, 0.7273, 0.3149, 0.6364, 0.4724, 0.3636, 0.3149, 0.5455, 0.3149, 0.4545, 0.4724])
me_icosphere_1987.materials.append(mat_fortart2_leaf_003)
me_icosphere_1987.update()

# ---- objects
ob_beast_den = bpy.data.objects.new('beast_den', None)
ob_cavestone = bpy.data.objects.new('CaveStone', me_icosphere_1978)
ob_cavestone_001 = bpy.data.objects.new('CaveStone.001', me_icosphere_1979)
ob_cavestone_002 = bpy.data.objects.new('CaveStone.002', me_icosphere_1980)
ob_cavestone_003 = bpy.data.objects.new('CaveStone.003', me_icosphere_1981)
ob_cavestone_004 = bpy.data.objects.new('CaveStone.004', me_icosphere_1982)
ob_cavestone_005 = bpy.data.objects.new('CaveStone.005', me_icosphere_1983)
ob_cavestone_006 = bpy.data.objects.new('CaveStone.006', me_icosphere_1984)
ob_caveshadow = bpy.data.objects.new('CaveShadow', me_icosphere_1985)
ob_scatteredbone = bpy.data.objects.new('ScatteredBone', me_cone_2444)
ob_scatteredbone_001 = bpy.data.objects.new('ScatteredBone.001', me_cone_2445)
ob_moss = bpy.data.objects.new('Moss', me_icosphere_1986)
ob_moss_001 = bpy.data.objects.new('Moss.001', me_icosphere_1987)

# ---- transforms, parenting, visibility, modifiers, constraints
ob_beast_den.location = (0.0, 0.0, 0.0)
ob_cavestone.parent = ob_beast_den
ob_cavestone.location = (3.0, 1.8, 0.0)
_m = ob_cavestone.modifiers.new('Hand softened edges', 'BEVEL')
_m.width = 0.025
_m.width_pct = 0.025
_m.segments = 2
_m.angle_limit = 0.6109
ob_cavestone_001.parent = ob_beast_den
ob_cavestone_001.location = (2.598, 1.8, 1.65)
_m = ob_cavestone_001.modifiers.new('Hand softened edges', 'BEVEL')
_m.width = 0.025
_m.width_pct = 0.025
_m.segments = 2
_m.angle_limit = 0.6109
ob_cavestone_002.parent = ob_beast_den
ob_cavestone_002.location = (1.5, 1.8, 2.858)
_m = ob_cavestone_002.modifiers.new('Hand softened edges', 'BEVEL')
_m.width = 0.025
_m.width_pct = 0.025
_m.segments = 2
_m.angle_limit = 0.6109
ob_cavestone_003.parent = ob_beast_den
ob_cavestone_003.location = (1.837e-16, 1.8, 3.3)
_m = ob_cavestone_003.modifiers.new('Hand softened edges', 'BEVEL')
_m.width = 0.025
_m.width_pct = 0.025
_m.segments = 2
_m.angle_limit = 0.6109
ob_cavestone_004.parent = ob_beast_den
ob_cavestone_004.location = (-1.5, 1.8, 2.858)
_m = ob_cavestone_004.modifiers.new('Hand softened edges', 'BEVEL')
_m.width = 0.025
_m.width_pct = 0.025
_m.segments = 2
_m.angle_limit = 0.6109
ob_cavestone_005.parent = ob_beast_den
ob_cavestone_005.location = (-2.598, 1.8, 1.65)
_m = ob_cavestone_005.modifiers.new('Hand softened edges', 'BEVEL')
_m.width = 0.025
_m.width_pct = 0.025
_m.segments = 2
_m.angle_limit = 0.6109
ob_cavestone_006.parent = ob_beast_den
ob_cavestone_006.location = (-3.0, 1.8, 4.041e-16)
_m = ob_cavestone_006.modifiers.new('Hand softened edges', 'BEVEL')
_m.width = 0.025
_m.width_pct = 0.025
_m.segments = 2
_m.angle_limit = 0.6109
ob_caveshadow.parent = ob_beast_den
ob_caveshadow.location = (0.0, 2.75, 1.2)
_m = ob_caveshadow.modifiers.new('Hand softened edges', 'BEVEL')
_m.width = 0.025
_m.width_pct = 0.025
_m.segments = 2
_m.angle_limit = 0.6109
ob_scatteredbone.parent = ob_beast_den
ob_scatteredbone.location = (-1.1, -0.75, 0.15)
ob_scatteredbone.rotation_euler = (1.507, 3.588e-08, 2.129)
_m = ob_scatteredbone.modifiers.new('Hand softened edges', 'BEVEL')
_m.width = 0.025
_m.width_pct = 0.025
_m.segments = 2
_m.angle_limit = 0.6109
ob_scatteredbone_001.parent = ob_beast_den
ob_scatteredbone_001.location = (1.9, -0.75, 0.15)
ob_scatteredbone_001.rotation_euler = (1.507, 4.235e-08, 2.129)
_m = ob_scatteredbone_001.modifiers.new('Hand softened edges', 'BEVEL')
_m.width = 0.025
_m.width_pct = 0.025
_m.segments = 2
_m.angle_limit = 0.6109
ob_moss.parent = ob_beast_den
ob_moss.location = (-2.4, 1.0, 2.0)
_m = ob_moss.modifiers.new('Hand softened edges', 'BEVEL')
_m.width = 0.025
_m.width_pct = 0.025
_m.segments = 2
_m.angle_limit = 0.6109
ob_moss_001.parent = ob_beast_den
ob_moss_001.location = (2.4, 1.0, 2.0)
_m = ob_moss_001.modifiers.new('Hand softened edges', 'BEVEL')
_m.width = 0.025
_m.width_pct = 0.025
_m.segments = 2
_m.angle_limit = 0.6109

# ---- collection membership
scene.collection.objects.link(ob_beast_den)
scene.collection.objects.link(ob_cavestone)
scene.collection.objects.link(ob_cavestone_001)
scene.collection.objects.link(ob_cavestone_002)
scene.collection.objects.link(ob_cavestone_003)
scene.collection.objects.link(ob_cavestone_004)
scene.collection.objects.link(ob_cavestone_005)
scene.collection.objects.link(ob_cavestone_006)
scene.collection.objects.link(ob_caveshadow)
scene.collection.objects.link(ob_scatteredbone)
scene.collection.objects.link(ob_scatteredbone_001)
scene.collection.objects.link(ob_moss)
scene.collection.objects.link(ob_moss_001)

# ---- scene / render settings (as saved in the file)
scene.frame_start = 1; scene.frame_end = 25; scene.frame_set(1)
scene.render.engine = 'BLENDER_EEVEE_NEXT'
scene.render.image_settings.exr_codec = 'NONE'
scene.render.fps = 30
scene.render.use_bake_clear = False
scene.render.bake_margin = 0
scene.render.bake_bias = 0.0
scene.render.bake_samples = 0
scene.render.simplify_subdivision_render = 0
scene.render.simplify_child_particles_render = 0.0
scene.render.compositor_device = 'GPU'
scene.eevee.use_volume_custom_range = False
scene.eevee.gtao_distance = 0.0
scene.eevee.use_fast_gi = False
scene.eevee.fast_gi_thickness_near = 0.1
scene.eevee.fast_gi_thickness_far = 0.0
scene.eevee.ray_tracing_options.screen_trace_thickness = 0.1
bpy.context.view_layer.update()

# ---- added for rendering (the .blend has no active camera and no usable light): camera, sun + grey world if the file has none
cam_auto = bpy.data.cameras.new('AutoCamera')
cam_auto.lens = 50.0
cam_auto.sensor_width = 36.0
cam_auto.clip_end = 1000.0
ob_auto_camera = bpy.data.objects.new('AutoCamera', cam_auto)
scene.collection.objects.link(ob_auto_camera)
ob_auto_camera.location = (9.44563, -10.3375, 9.20651)
ob_auto_camera.rotation_euler = (1.09748, -7.21219e-08, 0.694738)
scene.camera = ob_auto_camera
light_auto_sun = bpy.data.lights.new('AutoSun', 'SUN')
light_auto_sun.energy = 3.0
light_auto_sun.angle = 0.0523599
ob_auto_sun = bpy.data.objects.new('AutoSun', light_auto_sun)
scene.collection.objects.link(ob_auto_sun)
ob_auto_sun.rotation_euler = (0.872665, 0.174533, 0.523599)
if scene.world is None:
    world_auto = bpy.data.worlds.new('AutoWorld')
    world_auto.color = (0.3, 0.3, 0.3)
    scene.world = world_auto
bpy.context.view_layer.update()
